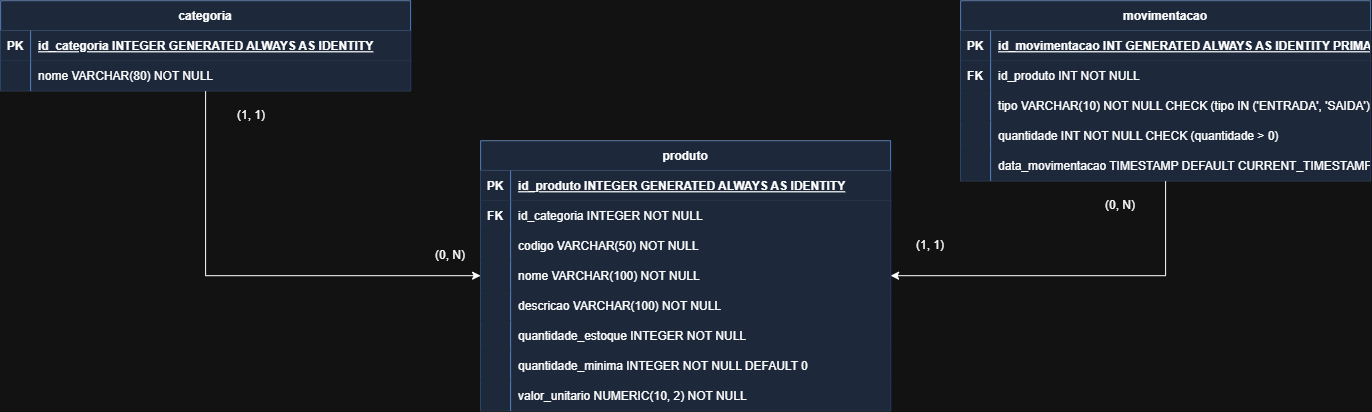

The diagram above was exported from draw.io. Its source (the exported page's mxGraphModel, read from the mxfile embedded in the PNG):
<mxGraphModel dx="2804" dy="1126" grid="1" gridSize="10" guides="1" tooltips="1" connect="1" arrows="1" fold="1" page="1" pageScale="1" pageWidth="827" pageHeight="1169" math="0" shadow="0">
  <root>
    <mxCell id="0" />
    <mxCell id="1" parent="0" />
    <mxCell id="2" edge="1" parent="1" source="3" style="edgeStyle=orthogonalEdgeStyle;rounded=0;orthogonalLoop=1;jettySize=auto;html=1;entryX=0;entryY=0.5;entryDx=0;entryDy=0;" target="20">
      <mxGeometry relative="1" as="geometry">
        <mxPoint x="45" y="760" as="targetPoint" />
      </mxGeometry>
    </mxCell>
    <mxCell id="3" parent="1" style="shape=table;startSize=30;container=1;collapsible=1;childLayout=tableLayout;fixedRows=1;rowLines=0;fontStyle=1;align=center;resizeLast=1;fillColor=#dae8fc;strokeColor=#6c8ebf;" value="categoria" vertex="1">
      <mxGeometry height="90" width="410" x="-160" y="480" as="geometry" />
    </mxCell>
    <mxCell id="4" parent="3" style="shape=partialRectangle;collapsible=0;dropTarget=0;pointerEvents=0;fillColor=#dae8fc;points=[[0,0.5],[1,0.5]];portConstraint=eastwest;top=0;left=0;right=0;bottom=1;strokeColor=#6c8ebf;" value="" vertex="1">
      <mxGeometry height="30" width="410" y="30" as="geometry" />
    </mxCell>
    <mxCell id="5" parent="4" style="shape=partialRectangle;overflow=hidden;connectable=0;fillColor=#dae8fc;top=0;left=0;bottom=0;right=0;fontStyle=1;strokeColor=#6c8ebf;" value="PK" vertex="1">
      <mxGeometry height="30" width="30" as="geometry">
        <mxRectangle height="30" width="30" as="alternateBounds" />
      </mxGeometry>
    </mxCell>
    <mxCell id="6" parent="4" style="shape=partialRectangle;overflow=hidden;connectable=0;fillColor=#dae8fc;top=0;left=0;bottom=0;right=0;align=left;spacingLeft=6;fontStyle=5;strokeColor=#6c8ebf;" value="id_categoria INTEGER GENERATED ALWAYS AS IDENTITY" vertex="1">
      <mxGeometry height="30" width="380" x="30" as="geometry">
        <mxRectangle height="30" width="380" as="alternateBounds" />
      </mxGeometry>
    </mxCell>
    <mxCell id="7" parent="3" style="shape=partialRectangle;collapsible=0;dropTarget=0;pointerEvents=0;fillColor=#dae8fc;points=[[0,0.5],[1,0.5]];portConstraint=eastwest;top=0;left=0;right=0;bottom=0;strokeColor=#6c8ebf;" value="" vertex="1">
      <mxGeometry height="30" width="410" y="60" as="geometry" />
    </mxCell>
    <mxCell id="8" parent="7" style="shape=partialRectangle;overflow=hidden;connectable=0;fillColor=#dae8fc;top=0;left=0;bottom=0;right=0;strokeColor=#6c8ebf;" value="" vertex="1">
      <mxGeometry height="30" width="30" as="geometry">
        <mxRectangle height="30" width="30" as="alternateBounds" />
      </mxGeometry>
    </mxCell>
    <mxCell id="9" parent="7" style="shape=partialRectangle;overflow=hidden;connectable=0;fillColor=#dae8fc;top=0;left=0;bottom=0;right=0;align=left;spacingLeft=6;strokeColor=#6c8ebf;" value="nome VARCHAR(80) NOT NULL" vertex="1">
      <mxGeometry height="30" width="380" x="30" as="geometry">
        <mxRectangle height="30" width="380" as="alternateBounds" />
      </mxGeometry>
    </mxCell>
    <mxCell id="10" parent="1" style="shape=table;startSize=30;container=1;collapsible=1;childLayout=tableLayout;fixedRows=1;rowLines=0;fontStyle=1;align=center;resizeLast=1;fillColor=#dae8fc;strokeColor=#6c8ebf;" value="produto" vertex="1">
      <mxGeometry height="270" width="410" x="320" y="620" as="geometry" />
    </mxCell>
    <mxCell id="11" parent="10" style="shape=partialRectangle;collapsible=0;dropTarget=0;pointerEvents=0;fillColor=#dae8fc;points=[[0,0.5],[1,0.5]];portConstraint=eastwest;top=0;left=0;right=0;bottom=1;strokeColor=#6c8ebf;" value="" vertex="1">
      <mxGeometry height="30" width="410" y="30" as="geometry" />
    </mxCell>
    <mxCell id="12" parent="11" style="shape=partialRectangle;overflow=hidden;connectable=0;fillColor=#dae8fc;top=0;left=0;bottom=0;right=0;fontStyle=1;strokeColor=#6c8ebf;" value="PK" vertex="1">
      <mxGeometry height="30" width="30" as="geometry">
        <mxRectangle height="30" width="30" as="alternateBounds" />
      </mxGeometry>
    </mxCell>
    <mxCell id="13" parent="11" style="shape=partialRectangle;overflow=hidden;connectable=0;fillColor=#dae8fc;top=0;left=0;bottom=0;right=0;align=left;spacingLeft=6;fontStyle=5;strokeColor=#6c8ebf;" value="id_produto INTEGER GENERATED ALWAYS AS IDENTITY" vertex="1">
      <mxGeometry height="30" width="380" x="30" as="geometry">
        <mxRectangle height="30" width="380" as="alternateBounds" />
      </mxGeometry>
    </mxCell>
    <mxCell id="14" parent="10" style="shape=partialRectangle;collapsible=0;dropTarget=0;pointerEvents=0;fillColor=#dae8fc;points=[[0,0.5],[1,0.5]];portConstraint=eastwest;top=0;left=0;right=0;bottom=0;strokeColor=#6c8ebf;" value="" vertex="1">
      <mxGeometry height="30" width="410" y="60" as="geometry" />
    </mxCell>
    <mxCell id="15" parent="14" style="shape=partialRectangle;overflow=hidden;connectable=0;fillColor=#dae8fc;top=0;left=0;bottom=0;right=0;strokeColor=#6c8ebf;textShadow=0;fontStyle=1" value="FK" vertex="1">
      <mxGeometry height="30" width="30" as="geometry">
        <mxRectangle height="30" width="30" as="alternateBounds" />
      </mxGeometry>
    </mxCell>
    <mxCell id="16" parent="14" style="shape=partialRectangle;overflow=hidden;connectable=0;fillColor=#dae8fc;top=0;left=0;bottom=0;right=0;align=left;spacingLeft=6;strokeColor=#6c8ebf;" value="id_categoria INTEGER NOT NULL" vertex="1">
      <mxGeometry height="30" width="380" x="30" as="geometry">
        <mxRectangle height="30" width="380" as="alternateBounds" />
      </mxGeometry>
    </mxCell>
    <mxCell id="17" parent="10" style="shape=partialRectangle;collapsible=0;dropTarget=0;pointerEvents=0;fillColor=#dae8fc;points=[[0,0.5],[1,0.5]];portConstraint=eastwest;top=0;left=0;right=0;bottom=0;strokeColor=#6c8ebf;" value="" vertex="1">
      <mxGeometry height="30" width="410" y="90" as="geometry" />
    </mxCell>
    <mxCell id="18" parent="17" style="shape=partialRectangle;overflow=hidden;connectable=0;fillColor=#dae8fc;top=0;left=0;bottom=0;right=0;strokeColor=#6c8ebf;" value="" vertex="1">
      <mxGeometry height="30" width="30" as="geometry">
        <mxRectangle height="30" width="30" as="alternateBounds" />
      </mxGeometry>
    </mxCell>
    <mxCell id="19" parent="17" style="shape=partialRectangle;overflow=hidden;connectable=0;fillColor=#dae8fc;top=0;left=0;bottom=0;right=0;align=left;spacingLeft=6;strokeColor=#6c8ebf;" value="codigo VARCHAR(50) NOT NULL" vertex="1">
      <mxGeometry height="30" width="380" x="30" as="geometry">
        <mxRectangle height="30" width="380" as="alternateBounds" />
      </mxGeometry>
    </mxCell>
    <mxCell id="20" parent="10" style="shape=partialRectangle;collapsible=0;dropTarget=0;pointerEvents=0;fillColor=#dae8fc;points=[[0,0.5],[1,0.5]];portConstraint=eastwest;top=0;left=0;right=0;bottom=0;strokeColor=#6c8ebf;" value="" vertex="1">
      <mxGeometry height="30" width="410" y="120" as="geometry" />
    </mxCell>
    <mxCell id="21" parent="20" style="shape=partialRectangle;overflow=hidden;connectable=0;fillColor=#dae8fc;top=0;left=0;bottom=0;right=0;strokeColor=#6c8ebf;" value="" vertex="1">
      <mxGeometry height="30" width="30" as="geometry">
        <mxRectangle height="30" width="30" as="alternateBounds" />
      </mxGeometry>
    </mxCell>
    <mxCell id="22" parent="20" style="shape=partialRectangle;overflow=hidden;connectable=0;fillColor=#dae8fc;top=0;left=0;bottom=0;right=0;align=left;spacingLeft=6;strokeColor=#6c8ebf;" value="nome VARCHAR(100) NOT NULL" vertex="1">
      <mxGeometry height="30" width="380" x="30" as="geometry">
        <mxRectangle height="30" width="380" as="alternateBounds" />
      </mxGeometry>
    </mxCell>
    <mxCell id="23" parent="10" style="shape=partialRectangle;collapsible=0;dropTarget=0;pointerEvents=0;fillColor=#dae8fc;points=[[0,0.5],[1,0.5]];portConstraint=eastwest;top=0;left=0;right=0;bottom=0;strokeColor=#6c8ebf;" value="" vertex="1">
      <mxGeometry height="30" width="410" y="150" as="geometry" />
    </mxCell>
    <mxCell id="24" parent="23" style="shape=partialRectangle;overflow=hidden;connectable=0;fillColor=#dae8fc;top=0;left=0;bottom=0;right=0;strokeColor=#6c8ebf;" value="" vertex="1">
      <mxGeometry height="30" width="30" as="geometry">
        <mxRectangle height="30" width="30" as="alternateBounds" />
      </mxGeometry>
    </mxCell>
    <mxCell id="25" parent="23" style="shape=partialRectangle;overflow=hidden;connectable=0;fillColor=#dae8fc;top=0;left=0;bottom=0;right=0;align=left;spacingLeft=6;strokeColor=#6c8ebf;" value="descricao VARCHAR(100) NOT NULL" vertex="1">
      <mxGeometry height="30" width="380" x="30" as="geometry">
        <mxRectangle height="30" width="380" as="alternateBounds" />
      </mxGeometry>
    </mxCell>
    <mxCell id="26" parent="10" style="shape=partialRectangle;collapsible=0;dropTarget=0;pointerEvents=0;fillColor=#dae8fc;points=[[0,0.5],[1,0.5]];portConstraint=eastwest;top=0;left=0;right=0;bottom=0;strokeColor=#6c8ebf;" value="" vertex="1">
      <mxGeometry height="30" width="410" y="180" as="geometry" />
    </mxCell>
    <mxCell id="27" parent="26" style="shape=partialRectangle;overflow=hidden;connectable=0;fillColor=#dae8fc;top=0;left=0;bottom=0;right=0;strokeColor=#6c8ebf;" value="" vertex="1">
      <mxGeometry height="30" width="30" as="geometry">
        <mxRectangle height="30" width="30" as="alternateBounds" />
      </mxGeometry>
    </mxCell>
    <mxCell id="28" parent="26" style="shape=partialRectangle;overflow=hidden;connectable=0;fillColor=#dae8fc;top=0;left=0;bottom=0;right=0;align=left;spacingLeft=6;strokeColor=#6c8ebf;" value="quantidade_estoque INTEGER NOT NULL" vertex="1">
      <mxGeometry height="30" width="380" x="30" as="geometry">
        <mxRectangle height="30" width="380" as="alternateBounds" />
      </mxGeometry>
    </mxCell>
    <mxCell id="29" parent="10" style="shape=partialRectangle;collapsible=0;dropTarget=0;pointerEvents=0;fillColor=#dae8fc;points=[[0,0.5],[1,0.5]];portConstraint=eastwest;top=0;left=0;right=0;bottom=0;strokeColor=#6c8ebf;" value="" vertex="1">
      <mxGeometry height="30" width="410" y="210" as="geometry" />
    </mxCell>
    <mxCell id="30" parent="29" style="shape=partialRectangle;overflow=hidden;connectable=0;fillColor=#dae8fc;top=0;left=0;bottom=0;right=0;strokeColor=#6c8ebf;" value="" vertex="1">
      <mxGeometry height="30" width="30" as="geometry">
        <mxRectangle height="30" width="30" as="alternateBounds" />
      </mxGeometry>
    </mxCell>
    <mxCell id="31" parent="29" style="shape=partialRectangle;overflow=hidden;connectable=0;fillColor=#dae8fc;top=0;left=0;bottom=0;right=0;align=left;spacingLeft=6;strokeColor=#6c8ebf;" value="quantidade_minima INTEGER NOT NULL DEFAULT 0" vertex="1">
      <mxGeometry height="30" width="380" x="30" as="geometry">
        <mxRectangle height="30" width="380" as="alternateBounds" />
      </mxGeometry>
    </mxCell>
    <mxCell id="32" parent="10" style="shape=partialRectangle;collapsible=0;dropTarget=0;pointerEvents=0;fillColor=#dae8fc;points=[[0,0.5],[1,0.5]];portConstraint=eastwest;top=0;left=0;right=0;bottom=0;strokeColor=#6c8ebf;" value="" vertex="1">
      <mxGeometry height="30" width="410" y="240" as="geometry" />
    </mxCell>
    <mxCell id="33" parent="32" style="shape=partialRectangle;overflow=hidden;connectable=0;fillColor=#dae8fc;top=0;left=0;bottom=0;right=0;strokeColor=#6c8ebf;" value="" vertex="1">
      <mxGeometry height="30" width="30" as="geometry">
        <mxRectangle height="30" width="30" as="alternateBounds" />
      </mxGeometry>
    </mxCell>
    <mxCell id="34" parent="32" style="shape=partialRectangle;overflow=hidden;connectable=0;fillColor=#dae8fc;top=0;left=0;bottom=0;right=0;align=left;spacingLeft=6;strokeColor=#6c8ebf;" value="valor_unitario NUMERIC(10, 2) NOT NULL" vertex="1">
      <mxGeometry height="30" width="380" x="30" as="geometry">
        <mxRectangle height="30" width="380" as="alternateBounds" />
      </mxGeometry>
    </mxCell>
    <mxCell id="35" edge="1" parent="1" source="36" style="edgeStyle=orthogonalEdgeStyle;rounded=0;orthogonalLoop=1;jettySize=auto;html=1;" target="20">
      <mxGeometry relative="1" as="geometry">
        <mxPoint x="800" y="840" as="targetPoint" />
      </mxGeometry>
    </mxCell>
    <mxCell id="36" parent="1" style="shape=table;startSize=30;container=1;collapsible=1;childLayout=tableLayout;fixedRows=1;rowLines=0;fontStyle=1;align=center;resizeLast=1;fillColor=#dae8fc;strokeColor=#6c8ebf;" value="movimentacao" vertex="1">
      <mxGeometry height="180" width="410" x="800" y="480" as="geometry" />
    </mxCell>
    <mxCell id="37" parent="36" style="shape=partialRectangle;collapsible=0;dropTarget=0;pointerEvents=0;fillColor=#dae8fc;points=[[0,0.5],[1,0.5]];portConstraint=eastwest;top=0;left=0;right=0;bottom=1;strokeColor=#6c8ebf;" value="" vertex="1">
      <mxGeometry height="30" width="410" y="30" as="geometry" />
    </mxCell>
    <mxCell id="38" parent="37" style="shape=partialRectangle;overflow=hidden;connectable=0;fillColor=#dae8fc;top=0;left=0;bottom=0;right=0;fontStyle=1;strokeColor=#6c8ebf;" value="PK" vertex="1">
      <mxGeometry height="30" width="30" as="geometry">
        <mxRectangle height="30" width="30" as="alternateBounds" />
      </mxGeometry>
    </mxCell>
    <mxCell id="39" parent="37" style="shape=partialRectangle;overflow=hidden;connectable=0;fillColor=#dae8fc;top=0;left=0;bottom=0;right=0;align=left;spacingLeft=6;fontStyle=5;strokeColor=#6c8ebf;" value="id_movimentacao INT GENERATED ALWAYS AS IDENTITY PRIMARY KEY" vertex="1">
      <mxGeometry height="30" width="380" x="30" as="geometry">
        <mxRectangle height="30" width="380" as="alternateBounds" />
      </mxGeometry>
    </mxCell>
    <mxCell id="40" parent="36" style="shape=partialRectangle;collapsible=0;dropTarget=0;pointerEvents=0;fillColor=#dae8fc;points=[[0,0.5],[1,0.5]];portConstraint=eastwest;top=0;left=0;right=0;bottom=0;strokeColor=#6c8ebf;" value="" vertex="1">
      <mxGeometry height="30" width="410" y="60" as="geometry" />
    </mxCell>
    <mxCell id="41" parent="40" style="shape=partialRectangle;overflow=hidden;connectable=0;fillColor=#dae8fc;top=0;left=0;bottom=0;right=0;strokeColor=#6c8ebf;fontStyle=1" value="FK" vertex="1">
      <mxGeometry height="30" width="30" as="geometry">
        <mxRectangle height="30" width="30" as="alternateBounds" />
      </mxGeometry>
    </mxCell>
    <mxCell id="42" parent="40" style="shape=partialRectangle;overflow=hidden;connectable=0;fillColor=#dae8fc;top=0;left=0;bottom=0;right=0;align=left;spacingLeft=6;strokeColor=#6c8ebf;" value="id_produto INT NOT NULL" vertex="1">
      <mxGeometry height="30" width="380" x="30" as="geometry">
        <mxRectangle height="30" width="380" as="alternateBounds" />
      </mxGeometry>
    </mxCell>
    <mxCell id="43" parent="36" style="shape=partialRectangle;collapsible=0;dropTarget=0;pointerEvents=0;fillColor=#dae8fc;points=[[0,0.5],[1,0.5]];portConstraint=eastwest;top=0;left=0;right=0;bottom=0;strokeColor=#6c8ebf;" value="" vertex="1">
      <mxGeometry height="30" width="410" y="90" as="geometry" />
    </mxCell>
    <mxCell id="44" parent="43" style="shape=partialRectangle;overflow=hidden;connectable=0;fillColor=#dae8fc;top=0;left=0;bottom=0;right=0;strokeColor=#6c8ebf;" value="" vertex="1">
      <mxGeometry height="30" width="30" as="geometry">
        <mxRectangle height="30" width="30" as="alternateBounds" />
      </mxGeometry>
    </mxCell>
    <mxCell id="45" parent="43" style="shape=partialRectangle;overflow=hidden;connectable=0;fillColor=#dae8fc;top=0;left=0;bottom=0;right=0;align=left;spacingLeft=6;strokeColor=#6c8ebf;" value="tipo VARCHAR(10) NOT NULL CHECK (tipo IN ('ENTRADA', 'SAIDA'))" vertex="1">
      <mxGeometry height="30" width="380" x="30" as="geometry">
        <mxRectangle height="30" width="380" as="alternateBounds" />
      </mxGeometry>
    </mxCell>
    <mxCell id="46" parent="36" style="shape=partialRectangle;collapsible=0;dropTarget=0;pointerEvents=0;fillColor=#dae8fc;points=[[0,0.5],[1,0.5]];portConstraint=eastwest;top=0;left=0;right=0;bottom=0;strokeColor=#6c8ebf;" value="" vertex="1">
      <mxGeometry height="30" width="410" y="120" as="geometry" />
    </mxCell>
    <mxCell id="47" parent="46" style="shape=partialRectangle;overflow=hidden;connectable=0;fillColor=#dae8fc;top=0;left=0;bottom=0;right=0;strokeColor=#6c8ebf;" value="" vertex="1">
      <mxGeometry height="30" width="30" as="geometry">
        <mxRectangle height="30" width="30" as="alternateBounds" />
      </mxGeometry>
    </mxCell>
    <mxCell id="48" parent="46" style="shape=partialRectangle;overflow=hidden;connectable=0;fillColor=#dae8fc;top=0;left=0;bottom=0;right=0;align=left;spacingLeft=6;strokeColor=#6c8ebf;" value="quantidade INT NOT NULL CHECK (quantidade &gt; 0)" vertex="1">
      <mxGeometry height="30" width="380" x="30" as="geometry">
        <mxRectangle height="30" width="380" as="alternateBounds" />
      </mxGeometry>
    </mxCell>
    <mxCell id="49" parent="36" style="shape=partialRectangle;collapsible=0;dropTarget=0;pointerEvents=0;fillColor=#dae8fc;points=[[0,0.5],[1,0.5]];portConstraint=eastwest;top=0;left=0;right=0;bottom=0;strokeColor=#6c8ebf;" value="" vertex="1">
      <mxGeometry height="30" width="410" y="150" as="geometry" />
    </mxCell>
    <mxCell id="50" parent="49" style="shape=partialRectangle;overflow=hidden;connectable=0;fillColor=#dae8fc;top=0;left=0;bottom=0;right=0;strokeColor=#6c8ebf;" value="" vertex="1">
      <mxGeometry height="30" width="30" as="geometry">
        <mxRectangle height="30" width="30" as="alternateBounds" />
      </mxGeometry>
    </mxCell>
    <mxCell id="51" parent="49" style="shape=partialRectangle;overflow=hidden;connectable=0;fillColor=#dae8fc;top=0;left=0;bottom=0;right=0;align=left;spacingLeft=6;strokeColor=#6c8ebf;" value="data_movimentacao TIMESTAMP DEFAULT CURRENT_TIMESTAMP" vertex="1">
      <mxGeometry height="30" width="380" x="30" as="geometry">
        <mxRectangle height="30" width="380" as="alternateBounds" />
      </mxGeometry>
    </mxCell>
    <mxCell id="52" parent="1" style="text;html=1;whiteSpace=wrap;strokeColor=none;fillColor=none;align=center;verticalAlign=middle;rounded=0;" value="(1, 1)" vertex="1">
      <mxGeometry height="30" width="60" x="61" y="580" as="geometry" />
    </mxCell>
    <mxCell id="53" parent="1" style="text;html=1;whiteSpace=wrap;strokeColor=none;fillColor=none;align=center;verticalAlign=middle;rounded=0;" value="(1, 1)" vertex="1">
      <mxGeometry height="30" width="60" x="740" y="710" as="geometry" />
    </mxCell>
    <mxCell id="54" parent="1" style="text;html=1;whiteSpace=wrap;strokeColor=none;fillColor=none;align=center;verticalAlign=middle;rounded=0;" value="(0, N)" vertex="1">
      <mxGeometry height="30" width="60" x="930" y="670" as="geometry" />
    </mxCell>
    <mxCell id="55" parent="1" style="text;html=1;whiteSpace=wrap;strokeColor=none;fillColor=none;align=center;verticalAlign=middle;rounded=0;" value="(0, N)" vertex="1">
      <mxGeometry height="30" width="60" x="260" y="720" as="geometry" />
    </mxCell>
  </root>
</mxGraphModel>